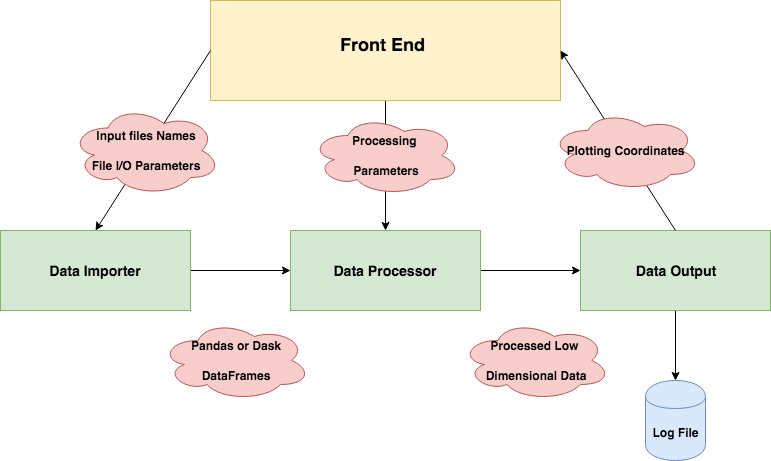

The diagram above was exported from draw.io. Its source (the exported page's mxGraphModel, read from the mxfile embedded in the PNG):
<mxGraphModel dx="918" dy="648" grid="1" gridSize="10" guides="1" tooltips="1" connect="1" arrows="1" fold="1" page="1" pageScale="1" pageWidth="850" pageHeight="1100" math="0" shadow="0">
  <root>
    <mxCell id="0" />
    <mxCell id="1" parent="0" />
    <mxCell id="IkNOzykA2lcin0wuqeJF-14" style="edgeStyle=orthogonalEdgeStyle;rounded=0;orthogonalLoop=1;jettySize=auto;html=1;exitX=0.5;exitY=1;exitDx=0;exitDy=0;entryX=0.5;entryY=0;entryDx=0;entryDy=0;" edge="1" parent="1" source="IkNOzykA2lcin0wuqeJF-1" target="IkNOzykA2lcin0wuqeJF-5">
      <mxGeometry relative="1" as="geometry" />
    </mxCell>
    <mxCell id="IkNOzykA2lcin0wuqeJF-1" value="&lt;h2&gt;Front End&amp;nbsp;&lt;/h2&gt;&lt;div&gt;&lt;br&gt;&lt;/div&gt;" style="rounded=0;whiteSpace=wrap;html=1;fillColor=#fff2cc;strokeColor=#d6b656;" vertex="1" parent="1">
      <mxGeometry x="250" y="90" width="350" height="100" as="geometry" />
    </mxCell>
    <mxCell id="IkNOzykA2lcin0wuqeJF-3" value="" style="endArrow=classic;html=1;exitX=0;exitY=0.5;exitDx=0;exitDy=0;entryX=0.5;entryY=0;entryDx=0;entryDy=0;" edge="1" parent="1" source="IkNOzykA2lcin0wuqeJF-1" target="IkNOzykA2lcin0wuqeJF-4">
      <mxGeometry width="50" height="50" relative="1" as="geometry">
        <mxPoint x="250" y="300" as="sourcePoint" />
        <mxPoint x="150" y="280" as="targetPoint" />
      </mxGeometry>
    </mxCell>
    <mxCell id="IkNOzykA2lcin0wuqeJF-8" style="edgeStyle=orthogonalEdgeStyle;rounded=0;orthogonalLoop=1;jettySize=auto;html=1;exitX=1;exitY=0.5;exitDx=0;exitDy=0;entryX=0;entryY=0.5;entryDx=0;entryDy=0;" edge="1" parent="1" source="IkNOzykA2lcin0wuqeJF-4" target="IkNOzykA2lcin0wuqeJF-5">
      <mxGeometry relative="1" as="geometry" />
    </mxCell>
    <mxCell id="IkNOzykA2lcin0wuqeJF-4" value="&lt;h3&gt;Data Importer&lt;/h3&gt;" style="rounded=0;whiteSpace=wrap;html=1;fillColor=#d5e8d4;strokeColor=#82b366;" vertex="1" parent="1">
      <mxGeometry x="40" y="320" width="190" height="80" as="geometry" />
    </mxCell>
    <mxCell id="IkNOzykA2lcin0wuqeJF-9" style="edgeStyle=orthogonalEdgeStyle;rounded=0;orthogonalLoop=1;jettySize=auto;html=1;exitX=1;exitY=0.5;exitDx=0;exitDy=0;" edge="1" parent="1" source="IkNOzykA2lcin0wuqeJF-5" target="IkNOzykA2lcin0wuqeJF-6">
      <mxGeometry relative="1" as="geometry" />
    </mxCell>
    <mxCell id="IkNOzykA2lcin0wuqeJF-5" value="&lt;h3&gt;Data Processor&lt;/h3&gt;" style="rounded=0;whiteSpace=wrap;html=1;fillColor=#d5e8d4;strokeColor=#82b366;" vertex="1" parent="1">
      <mxGeometry x="330" y="320" width="190" height="80" as="geometry" />
    </mxCell>
    <mxCell id="IkNOzykA2lcin0wuqeJF-19" style="edgeStyle=orthogonalEdgeStyle;rounded=0;orthogonalLoop=1;jettySize=auto;html=1;exitX=0.5;exitY=1;exitDx=0;exitDy=0;entryX=0.5;entryY=0;entryDx=0;entryDy=0;" edge="1" parent="1" source="IkNOzykA2lcin0wuqeJF-6" target="IkNOzykA2lcin0wuqeJF-18">
      <mxGeometry relative="1" as="geometry" />
    </mxCell>
    <mxCell id="IkNOzykA2lcin0wuqeJF-6" value="&lt;h3&gt;Data Output&lt;/h3&gt;" style="rounded=0;whiteSpace=wrap;html=1;fillColor=#d5e8d4;strokeColor=#82b366;" vertex="1" parent="1">
      <mxGeometry x="620" y="320" width="190" height="80" as="geometry" />
    </mxCell>
    <mxCell id="IkNOzykA2lcin0wuqeJF-7" value="&lt;h4&gt;Input files Names&lt;/h4&gt;&lt;h4&gt;File I/O Parameters&lt;/h4&gt;" style="ellipse;shape=cloud;whiteSpace=wrap;html=1;fillColor=#f8cecc;strokeColor=#b85450;" vertex="1" parent="1">
      <mxGeometry x="110" y="195" width="150" height="90" as="geometry" />
    </mxCell>
    <mxCell id="IkNOzykA2lcin0wuqeJF-11" value="" style="endArrow=classic;html=1;exitX=0.5;exitY=0;exitDx=0;exitDy=0;entryX=1;entryY=0.5;entryDx=0;entryDy=0;" edge="1" parent="1" source="IkNOzykA2lcin0wuqeJF-6" target="IkNOzykA2lcin0wuqeJF-1">
      <mxGeometry width="50" height="50" relative="1" as="geometry">
        <mxPoint x="260" y="230" as="sourcePoint" />
        <mxPoint x="145" y="330" as="targetPoint" />
      </mxGeometry>
    </mxCell>
    <mxCell id="IkNOzykA2lcin0wuqeJF-12" value="&lt;h4&gt;Pandas or Dask&lt;/h4&gt;&lt;h4&gt;DataFrames&lt;/h4&gt;" style="ellipse;shape=cloud;whiteSpace=wrap;html=1;fillColor=#f8cecc;strokeColor=#b85450;" vertex="1" parent="1">
      <mxGeometry x="200" y="410" width="150" height="80" as="geometry" />
    </mxCell>
    <mxCell id="IkNOzykA2lcin0wuqeJF-13" value="&lt;h4&gt;Processed Low&amp;nbsp;&lt;/h4&gt;&lt;h4&gt;Dimensional Data&lt;/h4&gt;" style="ellipse;shape=cloud;whiteSpace=wrap;html=1;fillColor=#f8cecc;strokeColor=#b85450;" vertex="1" parent="1">
      <mxGeometry x="500" y="410" width="150" height="80" as="geometry" />
    </mxCell>
    <mxCell id="IkNOzykA2lcin0wuqeJF-15" value="&lt;h4&gt;Plotting Coordinates&lt;/h4&gt;" style="ellipse;shape=cloud;whiteSpace=wrap;html=1;fillColor=#f8cecc;strokeColor=#b85450;" vertex="1" parent="1">
      <mxGeometry x="590" y="200" width="150" height="80" as="geometry" />
    </mxCell>
    <mxCell id="IkNOzykA2lcin0wuqeJF-18" value="&lt;h4&gt;Log File&lt;/h4&gt;" style="shape=cylinder;whiteSpace=wrap;html=1;boundedLbl=1;backgroundOutline=1;fillColor=#dae8fc;strokeColor=#6c8ebf;" vertex="1" parent="1">
      <mxGeometry x="685" y="470" width="60" height="80" as="geometry" />
    </mxCell>
    <mxCell id="IkNOzykA2lcin0wuqeJF-20" value="&lt;h4&gt;Processing&amp;nbsp;&lt;/h4&gt;&lt;h4&gt;Parameters&lt;/h4&gt;" style="ellipse;shape=cloud;whiteSpace=wrap;html=1;fillColor=#f8cecc;strokeColor=#b85450;" vertex="1" parent="1">
      <mxGeometry x="350" y="205" width="150" height="80" as="geometry" />
    </mxCell>
  </root>
</mxGraphModel>